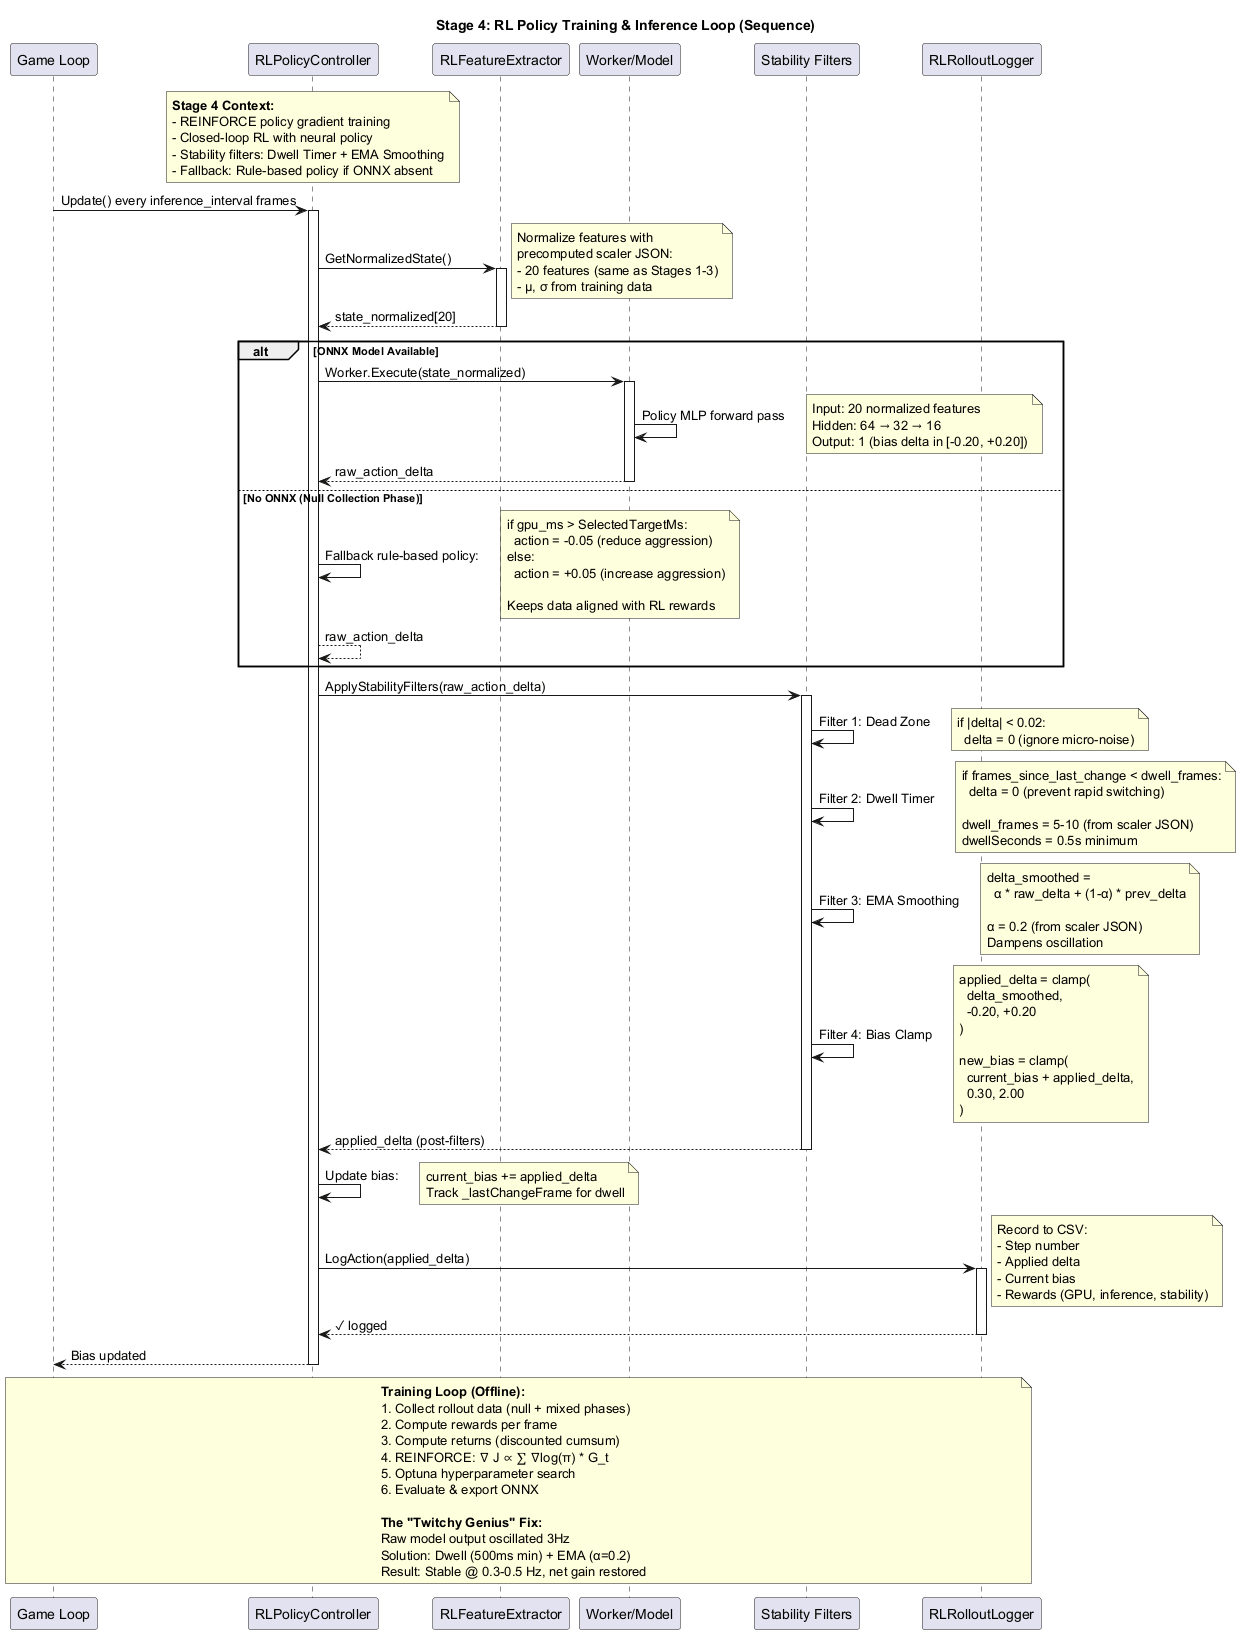

The diagram above was rendered by PlantUML. Its source (embedded in the PNG):
@startuml Stage_4_Training_RLPolicy

title Stage 4: RL Policy Training & Inference Loop (Sequence)

participant "Game Loop" as gl
participant "RLPolicyController" as rpc
participant "RLFeatureExtractor" as rfe
participant "Worker/Model" as mdl_rl
participant "Stability Filters" as sf
participant "RLRolloutLogger" as rrl

note over rpc
  **Stage 4 Context:**
  - REINFORCE policy gradient training
  - Closed-loop RL with neural policy
  - Stability filters: Dwell Timer + EMA Smoothing
  - Fallback: Rule-based policy if ONNX absent
end note

gl -> rpc: Update() every inference_interval frames
activate rpc

rpc -> rfe: GetNormalizedState()
note right
  Normalize features with
  precomputed scaler JSON:
  - 20 features (same as Stages 1-3)
  - μ, σ from training data
end note
activate rfe
rfe --> rpc: state_normalized[20]
deactivate rfe

alt ONNX Model Available
  rpc -> mdl_rl: Worker.Execute(state_normalized)
  activate mdl_rl
  mdl_rl -> mdl_rl: Policy MLP forward pass
  note right
    Input: 20 normalized features
    Hidden: 64 → 32 → 16
    Output: 1 (bias delta in [-0.20, +0.20])
  end note
  mdl_rl --> rpc: raw_action_delta
  deactivate mdl_rl

else No ONNX (Null Collection Phase)
  rpc -> rpc: Fallback rule-based policy:
  note right
    if gpu_ms > SelectedTargetMs:
      action = -0.05 (reduce aggression)
    else:
      action = +0.05 (increase aggression)

    Keeps data aligned with RL rewards
  end note
  rpc --> rpc: raw_action_delta
end

rpc -> sf: ApplyStabilityFilters(raw_action_delta)
activate sf

sf -> sf: Filter 1: Dead Zone
note right
  if |delta| < 0.02:
    delta = 0 (ignore micro-noise)
end note

sf -> sf: Filter 2: Dwell Timer
note right
  if frames_since_last_change < dwell_frames:
    delta = 0 (prevent rapid switching)

  dwell_frames = 5-10 (from scaler JSON)
  dwellSeconds = 0.5s minimum
end note

sf -> sf: Filter 3: EMA Smoothing
note right
  delta_smoothed =
    α * raw_delta + (1-α) * prev_delta

  α = 0.2 (from scaler JSON)
  Dampens oscillation
end note

sf -> sf: Filter 4: Bias Clamp
note right
  applied_delta = clamp(
    delta_smoothed,
    -0.20, +0.20
  )

  new_bias = clamp(
    current_bias + applied_delta,
    0.30, 2.00
  )
end note

sf --> rpc: applied_delta (post-filters)
deactivate sf

rpc -> rpc: Update bias:
note right
  current_bias += applied_delta
  Track _lastChangeFrame for dwell
end note

rpc -> rrl: LogAction(applied_delta)
note right
  Record to CSV:
  - Step number
  - Applied delta
  - Current bias
  - Rewards (GPU, inference, stability)
end note
activate rrl
rrl --> rpc: ✓ logged
deactivate rrl

rpc --> gl: Bias updated
deactivate rpc

note over gl, rrl
  **Training Loop (Offline):**
  1. Collect rollout data (null + mixed phases)
  2. Compute rewards per frame
  3. Compute returns (discounted cumsum)
  4. REINFORCE: ∇ J ∝ ∑ ∇log(π) * G_t
  5. Optuna hyperparameter search
  6. Evaluate & export ONNX

  **The "Twitchy Genius" Fix:**
  Raw model output oscillated 3Hz
  Solution: Dwell (500ms min) + EMA (α=0.2)
  Result: Stable @ 0.3-0.5 Hz, net gain restored
end note

@enduml